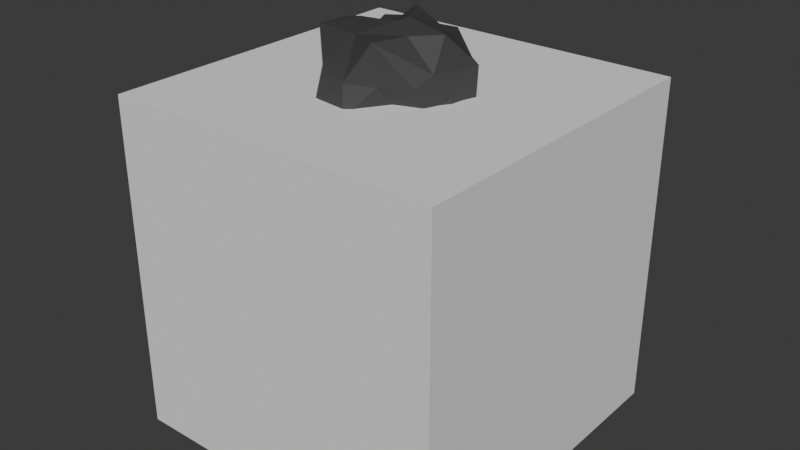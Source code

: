 # Source: relic_1.blend  (saved by Blender 4.5.90; exported with 4.5.12 LTS)
import bpy
from mathutils import Matrix  # noqa: F401  (used for matrix-valued properties, if any)

bpy.ops.wm.read_factory_settings(use_empty=True)
scene = bpy.context.scene
scene.name = 'Scene'

# ---- collections
col_collection = bpy.data.collections.new('Collection'); scene.collection.children.link(col_collection)

# ---- materials (node trees are filled in below, after node groups)
mat_rock = bpy.data.materials.new('Rock')

# ---- material node trees
mat_rock.use_nodes = True; mat_rock.node_tree.nodes.clear()
_N = mat_rock.node_tree.nodes; _L = mat_rock.node_tree.links
n0 = _N.new('ShaderNodeBsdfPrincipled'); n0.name = 'Principled BSDF'; n0.location = (-200, 100)
n0.inputs[0].default_value = (0.06893, 0.06893, 0.06893, 1.0)
n0.inputs[1].default_value = 0.2937
n0.inputs[2].default_value = 0.5317
n1 = _N.new('ShaderNodeOutputMaterial'); n1.name = 'Material Output'; n1.location = (200, 100)
_L.new(n0.outputs[0], n1.inputs[0])
n1.is_active_output = True

# ---- world
world_world = bpy.data.worlds.new('World'); scene.world = world_world
world_world.use_nodes = True; world_world.node_tree.nodes.clear()
_N = world_world.node_tree.nodes; _L = world_world.node_tree.links
n0 = _N.new('ShaderNodeOutputWorld'); n0.name = 'World Output'; n0.location = (200, 100)
n1 = _N.new('ShaderNodeBackground'); n1.name = 'Background'; n1.location = (-200, 100)
n1.inputs[0].default_value = (0.05088, 0.05088, 0.05088, 1.0)
_L.new(n1.outputs[0], n0.inputs[0])
n0.is_active_output = True
world_world.color = (0.05088, 0.05088, 0.05088)
world_world.sun_shadow_jitter_overblur = 0.0

# ---- meshes
me_cube_001 = bpy.data.meshes.new('Cube.001')
me_cube_001.from_pydata([(-0.5, -0.5, -0.5), (-0.5, -0.5, 0.5), (-0.5, 0.5, -0.5), (-0.5, 0.5, 0.5), (0.5, -0.5, -0.5), (0.5, -0.5, 0.5), (0.5, 0.5, -0.5), (0.5, 0.5, 0.5)], [], [(0, 1, 3, 2), (2, 3, 7, 6), (6, 7, 5, 4), (4, 5, 1, 0), (2, 6, 4, 0), (7, 3, 1, 5)])
_uv = me_cube_001.uv_layers.new(name='UVMap')
_uv.uv.foreach_set('vector', [0.375, 0.0, 0.625, 0.0, 0.625, 0.25, 0.375, 0.25, 0.375, 0.25, 0.625, 0.25, 0.625, 0.5, 0.375, 0.5, 0.375, 0.5, 0.625, 0.5, 0.625, 0.75, 0.375, 0.75, 0.375, 0.75, 0.625, 0.75, 0.625, 1.0, 0.375, 1.0, 0.125, 0.5, 0.375, 0.5, 0.375, 0.75, 0.125, 0.75, 0.625, 0.5, 0.875, 0.5, 0.875, 0.75, 0.625, 0.75])
me_cube_001.update()
me_sphere = bpy.data.meshes.new('Sphere')
me_sphere.from_pydata([(-0.04203, 0.1126, 0.1037), (-0.02537, 0.2341, -0.04437), (0.006702, 0.0548, 0.201), (0.002058, 0.2372, 0.09829), (0.003934, 0.1105, -0.1403), (0.02879, 0.1114, 0.143), (0.06709, 0.2363, 0.005469), (0.0911, 0.1704, -0.05852), (0.04834, 0.1568, -0.1018), (0.06967, 0.1067, 0.08638), (0.1047, 0.129, 0.01797), (0.05955, 0.09185, -0.1333), (0.1461, 0.1208, -0.07843), (-0.01929, 0.001862, 0.1647), (0.07153, 0.05696, 0.1689), (0.1315, 0.08984, 0.03344), (0.1142, 0.04289, -0.1561), (0.02447, 0.03651, -0.1395), (0.1361, 0.06368, 0.1285), (0.1952, 0.06091, -0.02179), (0.1278, 0.03691, -0.07341), (0.2157, 0.04036, 0.0914), (0.123, 0.002943, -0.09094), (0.1806, -0.01779, 0.01473), (0.1568, -0.01909, 0.17), (0.147, -0.07824, -0.01654), (0.1861, -0.0353, -0.05874), (0.106, -0.009354, -0.2074), (0.05655, -0.0306, 0.1977), (0.1817, -0.0938, 0.09449), (0.1518, -0.1282, 0.06164), (0.1295, -0.08547, -0.1134), (0.1036, -0.0959, 0.1729), (0.1099, -0.1278, -0.05427), (0.07711, -0.07816, -0.2077), (0.06048, -0.1625, 0.05275), (0.07353, -0.1141, -0.003389), (0.06059, -0.1246, -0.09799), (0.009505, -0.1085, -0.1638), (0.07362, -0.1932, 0.1747), (-0.004128, -0.2105, 0.06245), (0.0188, -0.1764, -0.1174), (0.0002982, -0.2182, -0.02206), (0.01572, -0.03855, -0.1689), (0.0003738, -0.1637, 0.1747), (-0.0515, -0.1788, -0.1218), (-0.0802, -0.1944, 0.08846), (-0.1081, -0.2045, -0.02245), (-0.1211, -0.1484, -0.1019), (-0.02825, -0.03754, -0.08958), (-0.007173, -0.04446, 0.1618), (-0.1338, -0.1482, 0.1721), (-0.1395, -0.1371, 0.06175), (-0.133, -0.1091, -0.01638), (-0.07806, -0.07077, -0.1279), (-0.06515, -0.07257, 0.1864), (-0.1414, -0.06687, 0.004586), (-0.1279, -0.04632, 0.1689), (-0.1009, -0.04645, -0.07692), (-0.1995, -0.05697, 0.1193), (-0.1929, -0.01905, 0.01909), (-0.1423, 0.04292, -0.01512), (-0.1319, -8.386e-05, -0.05621), (-0.08343, 0.01041, 0.1349), (-0.1705, 0.04489, 0.07892), (-0.1419, 0.03645, -0.1853), (-0.06395, 0.005992, -0.2006), (-0.12, 0.08126, 0.1454), (-0.1642, 0.1114, 0.08196), (-0.1619, 0.1306, -0.01852), (-0.1201, 0.08937, -0.08251), (-0.1035, 0.1782, 0.04184), (-0.08416, 0.1642, -0.05598), (-0.07605, 0.1044, -0.1627), (-0.04956, 0.07234, 0.1592), (-0.05049, 0.1587, -0.1337), (-0.01445, 0.03501, -0.1826)], [], [(4, 17, 76), (22, 20, 19, 26), (3, 6, 1), (6, 7, 8), (8, 11, 4), (3, 5, 9), (9, 10, 6), (10, 12, 7), (14, 18, 9), (12, 16, 11), (18, 21, 15), (17, 16, 27), (2, 13, 28), (15, 19, 12), (12, 19, 20), (17, 27, 43), (76, 17, 43), (20, 22, 16), (21, 23, 19), (19, 23, 26), (22, 27, 16), (24, 29, 21), (23, 29, 25), (23, 25, 26), (26, 31, 22), (25, 31, 26), (24, 28, 32), (31, 34, 27), (30, 36, 25), (33, 37, 31), (32, 39, 29), (28, 13, 50), (34, 37, 38), (36, 37, 33), (28, 44, 32), (35, 39, 40), (38, 43, 34), (35, 42, 36), (42, 45, 41), (40, 44, 46), (50, 55, 44), (38, 45, 49), (55, 51, 44), (47, 48, 45), (52, 53, 47), (46, 51, 52), (49, 66, 43), (76, 43, 66), (53, 58, 48), (49, 54, 66), (54, 58, 65), (56, 59, 60), (56, 60, 62), (13, 63, 55), (56, 62, 58), (58, 62, 65), (63, 64, 59), (61, 70, 62), (68, 69, 61), (63, 13, 74), (67, 68, 64), (65, 70, 73), (69, 71, 72), (74, 0, 67), (67, 0, 68), (68, 0, 71), (72, 75, 70), (73, 75, 4), (71, 0, 3), (1, 8, 75), (74, 2, 5), (3, 0, 5), (1, 6, 8), (4, 11, 17), (3, 9, 6), (6, 10, 7), (5, 2, 14), (5, 14, 9), (8, 7, 12), (8, 12, 11), (9, 15, 10), (11, 16, 17), (12, 10, 15), (9, 18, 15), (12, 20, 16), (2, 28, 14), (15, 21, 19), (14, 28, 24), (14, 24, 18), (21, 18, 24), (39, 35, 30, 29), (21, 29, 23), (27, 22, 31), (27, 34, 43), (29, 24, 32), (29, 30, 25), (25, 36, 33), (31, 25, 33), (31, 37, 34), (41, 37, 36, 42), (30, 35, 36), (32, 44, 39), (47, 42, 40, 46), (28, 50, 44), (37, 41, 38), (40, 39, 44), (35, 40, 42), (41, 45, 38), (43, 38, 49), (73, 76, 66, 65), (42, 47, 45), (45, 48, 54), (46, 44, 51), (49, 45, 54), (46, 52, 47), (47, 53, 48), (55, 57, 51), (48, 58, 54), (52, 51, 59), (52, 56, 53), (55, 50, 13), (53, 56, 58), (59, 51, 57), (56, 52, 59), (66, 54, 65), (55, 63, 57), (57, 63, 59), (60, 59, 64), (60, 64, 61), (62, 60, 61), (62, 70, 65), (63, 67, 64), (64, 68, 61), (61, 69, 70), (63, 74, 67), (68, 71, 69), (13, 2, 74), (70, 69, 72), (73, 70, 75), (71, 3, 1), (72, 71, 1), (72, 1, 75), (76, 73, 4), (0, 74, 5), (75, 8, 4)])
_uv = me_sphere.uv_layers.new(name='UVMap')
_uv.uv.foreach_set('vector', [0.7435, 0.2123, 0.6485, 0.0963, 0.8366, 0.06455, 0.4967, 0.295, 0.5461, 0.3426, 0.5476, 0.4652, 0.4695, 0.4066, 0.7479, 0.6223, 0.7057, 0.5081, 0.7662, 0.4402, 0.7057, 0.5081, 0.6719, 0.404, 0.7025, 0.3242, 0.7025, 0.3242, 0.6564, 0.2198, 0.7435, 0.2123, 0.7479, 0.6223, 0.7116, 0.7853, 0.6552, 0.6846, 0.6552, 0.6846, 0.6413, 0.5325, 0.7057, 0.5081, 0.6413, 0.5325, 0.6093, 0.3755, 0.6719, 0.404, 0.6082, 0.8438, 0.57, 0.7251, 0.6552, 0.6846, 0.6093, 0.3755, 0.5581, 0.2102, 0.6564, 0.2198, 0.57, 0.7251, 0.5293, 0.6237, 0.5932, 0.5699, 0.6485, 0.0963, 0.5581, 0.2102, 0.489, 0.1492, 0.7313, 0.9159, 0.5781, 1.0, 0.4288, 0.8957, 0.5932, 0.5699, 0.5476, 0.4652, 0.6093, 0.3755, 0.6093, 0.3755, 0.5476, 0.4652, 0.5461, 0.3426, 0.6485, 0.0963, 0.489, 0.1492, 0.3125, 0.07845, 0.5469, 0.0, 0.6485, 0.0963, 0.3125, 0.07845, 0.5461, 0.3426, 0.4967, 0.295, 0.5581, 0.2102, 0.5293, 0.6237, 0.4844, 0.5258, 0.5476, 0.4652, 0.5476, 0.4652, 0.4844, 0.5258, 0.4695, 0.4066, 0.4967, 0.295, 0.489, 0.1492, 0.5581, 0.2102, 0.4786, 0.7617, 0.4276, 0.6444, 0.5293, 0.6237, 0.4844, 0.5258, 0.4276, 0.6444, 0.4219, 0.4689, 0.4844, 0.5258, 0.4219, 0.4689, 0.4695, 0.4066, 0.4695, 0.4066, 0.4077, 0.3002, 0.4967, 0.295, 0.4219, 0.4689, 0.4077, 0.3002, 0.4695, 0.4066, 0.4786, 0.7617, 0.4288, 0.8957, 0.381, 0.7838, 0.4077, 0.3002, 0.3742, 0.1503, 0.489, 0.1492, 0.3899, 0.5947, 0.3374, 0.49, 0.4219, 0.4689, 0.3649, 0.4005, 0.3248, 0.3037, 0.4077, 0.3002, 0.381, 0.7838, 0.3041, 0.7206, 0.4276, 0.6444, 0.4288, 0.8957, 0.3594, 1.0, 0.2279, 0.9143, 0.3742, 0.1503, 0.3248, 0.3037, 0.2641, 0.1875, 0.3374, 0.49, 0.3248, 0.3037, 0.3649, 0.4005, 0.4288, 0.8957, 0.2429, 0.7632, 0.381, 0.7838, 0.3087, 0.5888, 0.3041, 0.7206, 0.2475, 0.5914, 0.2641, 0.1875, 0.3125, 0.07845, 0.3742, 0.1503, 0.3087, 0.5888, 0.25, 0.468, 0.3374, 0.49, 0.25, 0.468, 0.204, 0.315, 0.2658, 0.314, 0.2475, 0.5914, 0.2429, 0.7632, 0.1864, 0.6267, 0.2279, 0.9143, 0.1302, 0.8471, 0.2429, 0.7632, 0.2641, 0.1875, 0.204, 0.315, 0.1465, 0.1535, 0.1302, 0.8471, 0.1333, 0.7269, 0.2429, 0.7632, 0.1719, 0.4689, 0.141, 0.3443, 0.204, 0.315, 0.1227, 0.596, 0.1094, 0.4689, 0.1719, 0.4689, 0.1864, 0.6267, 0.1333, 0.7269, 0.1227, 0.596, 0.1465, 0.1535, 0.02856, 0.0981, 0.3125, 0.07845, 0.1094, 0.0, 0.3125, 0.07845, 0.02856, 0.0981, 0.1094, 0.4689, 0.06437, 0.3129, 0.141, 0.3443, 0.1465, 0.1535, 0.1096, 0.2262, 0.02856, 0.0981, 0.1096, 0.2262, 0.06437, 0.3129, 0.01045, 0.2111, 0.06796, 0.5087, 0.04406, 0.6598, 0.01564, 0.5311, 0.06796, 0.5087, 0.01564, 0.5311, 0.007831, 0.364, 0.05281, 0.9634, 0.005389, 0.8226, 0.1302, 0.8471, 0.06796, 0.5087, 0.007831, 0.364, 0.06437, 0.3129, 0.06437, 0.3129, 0.007831, 0.364, 0.01045, 0.2111, 0.9752, 0.8226, 0.9574, 0.6355, 1.0, 0.6542, 0.9531, 0.4689, 0.8979, 0.3425, 0.9909, 0.3738, 0.9013, 0.6219, 0.8913, 0.4707, 0.9531, 0.4689, 0.9752, 0.8226, 0.9356, 0.9634, 0.849, 0.8388, 0.9053, 0.75, 0.9013, 0.6219, 0.9574, 0.6355, 0.9548, 0.2156, 0.8979, 0.3425, 0.8491, 0.2145, 0.8913, 0.4707, 0.8333, 0.5617, 0.8268, 0.409, 0.849, 0.8388, 0.8044, 0.7205, 0.9053, 0.75, 0.9053, 0.75, 0.8044, 0.7205, 0.9013, 0.6219, 0.9013, 0.6219, 0.8044, 0.7205, 0.8333, 0.5617, 0.8268, 0.409, 0.7977, 0.2849, 0.8979, 0.3425, 0.8491, 0.2145, 0.7977, 0.2849, 0.7435, 0.2123, 0.8333, 0.5617, 0.8044, 0.7205, 0.7479, 0.6223, 0.7662, 0.4402, 0.7025, 0.3242, 0.7977, 0.2849, 0.849, 0.8388, 0.7313, 0.9159, 0.7116, 0.7853, 0.7479, 0.6223, 0.8044, 0.7205, 0.7116, 0.7853, 0.7662, 0.4402, 0.7057, 0.5081, 0.7025, 0.3242, 0.7435, 0.2123, 0.6564, 0.2198, 0.6485, 0.0963, 0.7479, 0.6223, 0.6552, 0.6846, 0.7057, 0.5081, 0.7057, 0.5081, 0.6413, 0.5325, 0.6719, 0.404, 0.7116, 0.7853, 0.7313, 0.9159, 0.6082, 0.8438, 0.7116, 0.7853, 0.6082, 0.8438, 0.6552, 0.6846, 0.7025, 0.3242, 0.6719, 0.404, 0.6093, 0.3755, 0.7025, 0.3242, 0.6093, 0.3755, 0.6564, 0.2198, 0.6552, 0.6846, 0.5932, 0.5699, 0.6413, 0.5325, 0.6564, 0.2198, 0.5581, 0.2102, 0.6485, 0.0963, 0.6093, 0.3755, 0.6413, 0.5325, 0.5932, 0.5699, 0.6552, 0.6846, 0.57, 0.7251, 0.5932, 0.5699, 0.6093, 0.3755, 0.5461, 0.3426, 0.5581, 0.2102, 0.7313, 0.9159, 0.4288, 0.8957, 0.6082, 0.8438, 0.5932, 0.5699, 0.5293, 0.6237, 0.5476, 0.4652, 0.6082, 0.8438, 0.4288, 0.8957, 0.4786, 0.7617, 0.6082, 0.8438, 0.4786, 0.7617, 0.57, 0.7251, 0.5293, 0.6237, 0.57, 0.7251, 0.4786, 0.7617, 0.3041, 0.7206, 0.3087, 0.5888, 0.3899, 0.5947, 0.4276, 0.6444, 0.5293, 0.6237, 0.4276, 0.6444, 0.4844, 0.5258, 0.489, 0.1492, 0.4967, 0.295, 0.4077, 0.3002, 0.489, 0.1492, 0.3742, 0.1503, 0.3125, 0.07845, 0.4276, 0.6444, 0.4786, 0.7617, 0.381, 0.7838, 0.4276, 0.6444, 0.3899, 0.5947, 0.4219, 0.4689, 0.4219, 0.4689, 0.3374, 0.49, 0.3649, 0.4005, 0.4077, 0.3002, 0.4219, 0.4689, 0.3649, 0.4005, 0.4077, 0.3002, 0.3248, 0.3037, 0.3742, 0.1503, 0.2658, 0.314, 0.3248, 0.3037, 0.3374, 0.49, 0.25, 0.468, 0.3899, 0.5947, 0.3087, 0.5888, 0.3374, 0.49, 0.381, 0.7838, 0.2429, 0.7632, 0.3041, 0.7206, 0.1719, 0.4689, 0.25, 0.468, 0.2475, 0.5914, 0.1864, 0.6267, 0.4288, 0.8957, 0.2279, 0.9143, 0.2429, 0.7632, 0.3248, 0.3037, 0.2658, 0.314, 0.2641, 0.1875, 0.2475, 0.5914, 0.3041, 0.7206, 0.2429, 0.7632, 0.3087, 0.5888, 0.2475, 0.5914, 0.25, 0.468, 0.2658, 0.314, 0.204, 0.315, 0.2641, 0.1875, 0.3125, 0.07845, 0.2641, 0.1875, 0.1465, 0.1535, 0.8491, 0.2145, 0.8366, 0.06455, 0.9626, 0.0981, 0.9548, 0.2156, 0.25, 0.468, 0.1719, 0.4689, 0.204, 0.315, 0.204, 0.315, 0.141, 0.3443, 0.1096, 0.2262, 0.1864, 0.6267, 0.2429, 0.7632, 0.1333, 0.7269, 0.1465, 0.1535, 0.204, 0.315, 0.1096, 0.2262, 0.1864, 0.6267, 0.1227, 0.596, 0.1719, 0.4689, 0.1719, 0.4689, 0.1094, 0.4689, 0.141, 0.3443, 0.1302, 0.8471, 0.05625, 0.7841, 0.1333, 0.7269, 0.141, 0.3443, 0.06437, 0.3129, 0.1096, 0.2262, 0.1227, 0.596, 0.1333, 0.7269, 0.04406, 0.6598, 0.1227, 0.596, 0.06796, 0.5087, 0.1094, 0.4689, 0.1302, 0.8471, 0.2279, 0.9143, 0.05281, 0.9634, 0.1094, 0.4689, 0.06796, 0.5087, 0.06437, 0.3129, 0.04406, 0.6598, 0.1333, 0.7269, 0.05625, 0.7841, 0.06796, 0.5087, 0.1227, 0.596, 0.04406, 0.6598, 0.02856, 0.0981, 0.1096, 0.2262, 0.01045, 0.2111, 0.1302, 0.8471, 0.005389, 0.8226, 0.05625, 0.7841, 0.05625, 0.7841, 0.005389, 0.8226, 0.04406, 0.6598, 1.0, 0.5311, 1.0, 0.6542, 0.9574, 0.6355, 1.0, 0.5311, 0.9574, 0.6355, 0.9531, 0.4689, 0.9909, 0.3738, 1.0, 0.5311, 0.9531, 0.4689, 0.9909, 0.3738, 0.8979, 0.3425, 0.9548, 0.2156, 0.9752, 0.8226, 0.9053, 0.75, 0.9574, 0.6355, 0.9574, 0.6355, 0.9013, 0.6219, 0.9531, 0.4689, 0.9531, 0.4689, 0.8913, 0.4707, 0.8979, 0.3425, 0.9752, 0.8226, 0.849, 0.8388, 0.9053, 0.75, 0.9013, 0.6219, 0.8333, 0.5617, 0.8913, 0.4707, 0.9356, 0.9634, 0.7313, 0.9159, 0.849, 0.8388, 0.8979, 0.3425, 0.8913, 0.4707, 0.8268, 0.409, 0.8491, 0.2145, 0.8979, 0.3425, 0.7977, 0.2849, 0.8333, 0.5617, 0.7479, 0.6223, 0.7662, 0.4402, 0.8268, 0.409, 0.8333, 0.5617, 0.7662, 0.4402, 0.8268, 0.409, 0.7662, 0.4402, 0.7977, 0.2849, 0.8366, 0.06455, 0.8491, 0.2145, 0.7435, 0.2123, 0.8044, 0.7205, 0.849, 0.8388, 0.7116, 0.7853, 0.7977, 0.2849, 0.7025, 0.3242, 0.7435, 0.2123])
me_sphere.materials.append(mat_rock)
me_sphere.update()

# ---- objects
ob_cube = bpy.data.objects.new('Cube', me_cube_001)
ob_sphere = bpy.data.objects.new('Sphere', me_sphere)

# ---- transforms, parenting, visibility, modifiers, constraints
ob_cube.location = (0.0, 0.0, -0.5)
ob_sphere.location = (0.0, 0.0, 0.0)

# ---- collection membership
col_collection.objects.link(ob_cube)
col_collection.objects.link(ob_sphere)

# ---- scene / render settings (as saved in the file)
scene.frame_start = 1; scene.frame_end = 250; scene.frame_set(1)
scene.render.engine = 'BLENDER_EEVEE_NEXT'
bpy.context.view_layer.update()

# ---- added for rendering (the .blend has no active camera and no usable light): camera, sun
cam_auto = bpy.data.cameras.new('AutoCamera')
cam_auto.lens = 50.0
cam_auto.sensor_width = 36.0
cam_auto.clip_end = 1000.0
ob_auto_camera = bpy.data.objects.new('AutoCamera', cam_auto)
scene.collection.objects.link(ob_auto_camera)
ob_auto_camera.location = (1.71666, -2.05999, 0.973847)
ob_auto_camera.rotation_euler = (1.09748, -7.21219e-08, 0.694738)
scene.camera = ob_auto_camera
light_auto_sun = bpy.data.lights.new('AutoSun', 'SUN')
light_auto_sun.energy = 3.0
light_auto_sun.angle = 0.0523599
ob_auto_sun = bpy.data.objects.new('AutoSun', light_auto_sun)
scene.collection.objects.link(ob_auto_sun)
ob_auto_sun.rotation_euler = (0.872665, 0.174533, 0.523599)
bpy.context.view_layer.update()
